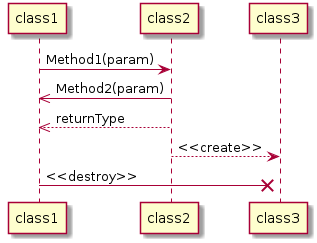

The diagram above was rendered by PlantUML. Its source (embedded in the PNG):
@startuml
class1 -> class2: Method1(param)
class2 ->> class1: Method2(param)

class2 -->> class1: returnType
class2 --> class3: <<create>>
class1 ->x class3: <<destroy>>
@enduml